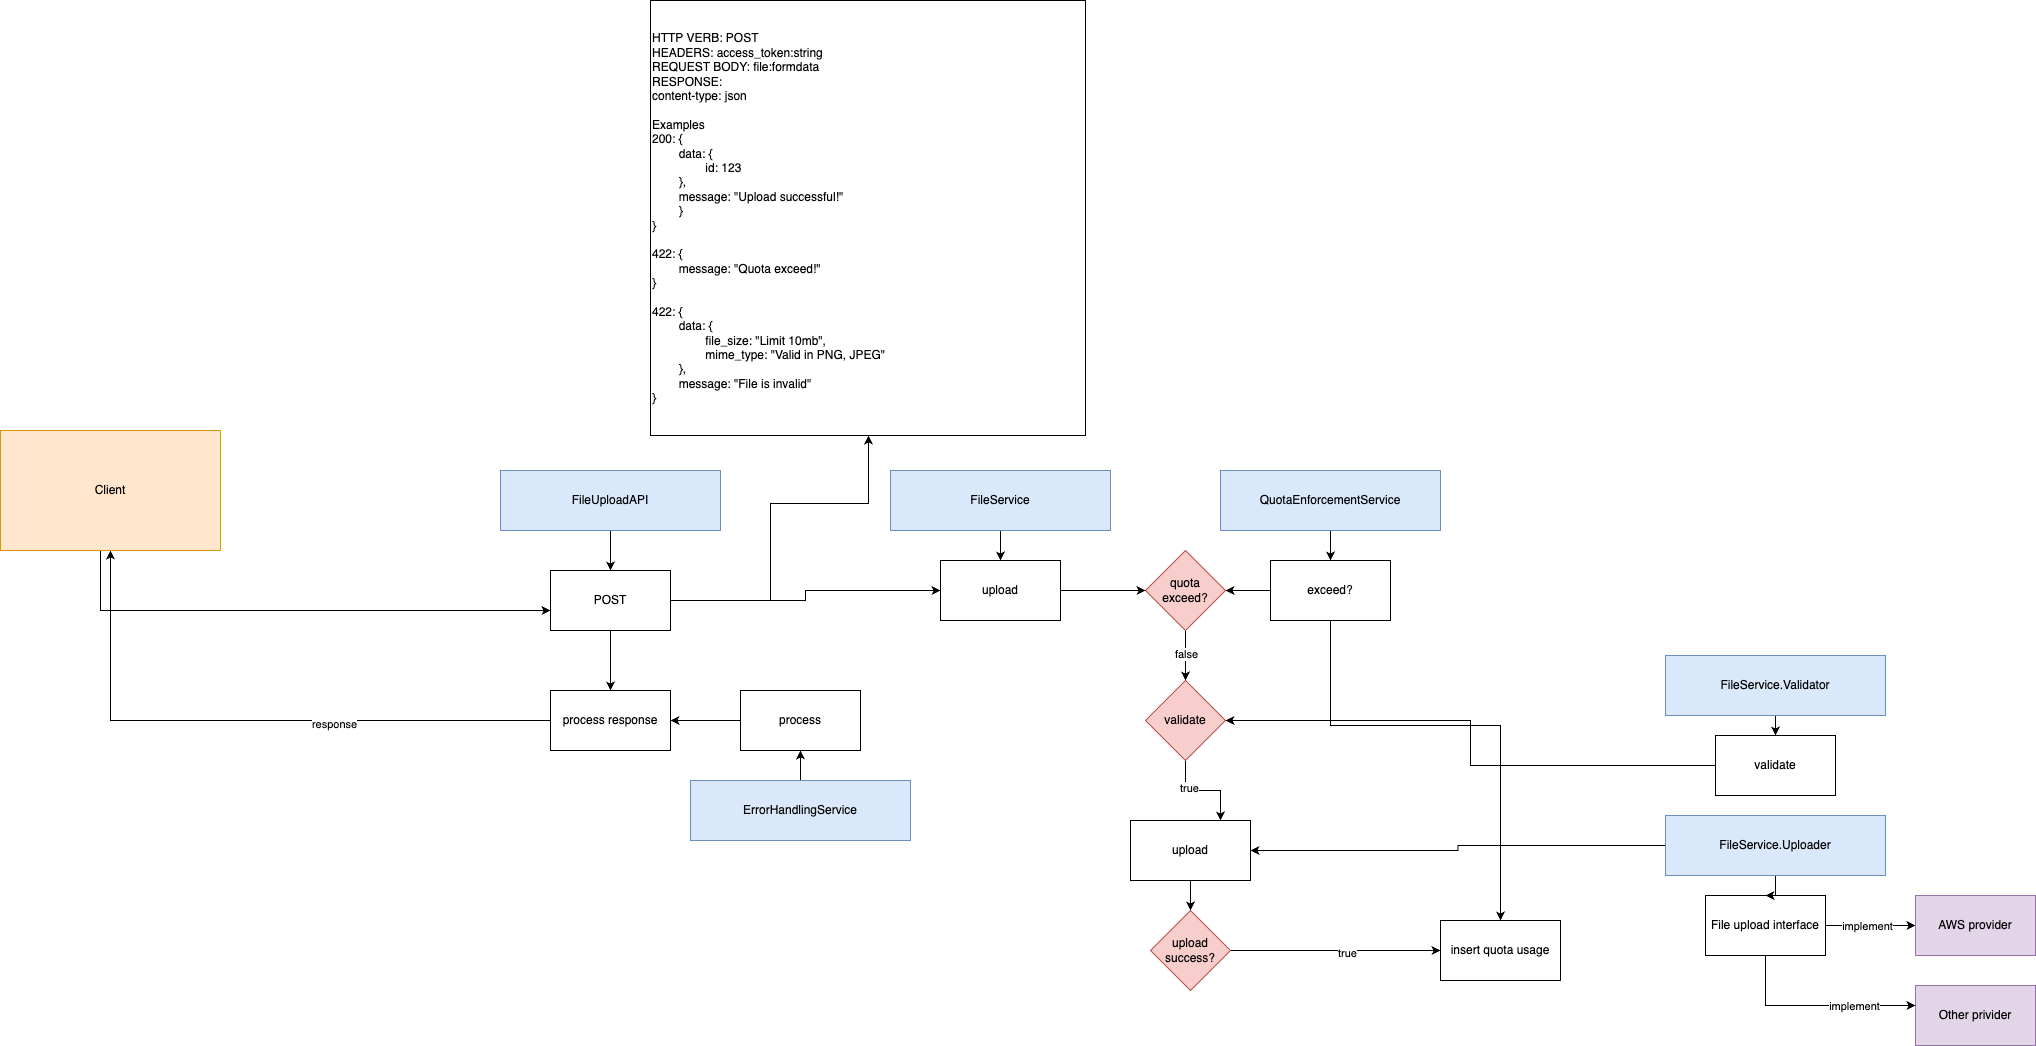

The diagram above was exported from draw.io. Its source (the exported page's mxGraphModel, read from the mxfile embedded in the PNG):
<mxGraphModel dx="1804" dy="1544" grid="1" gridSize="10" guides="1" tooltips="1" connect="1" arrows="1" fold="1" page="1" pageScale="1" pageWidth="850" pageHeight="1100" math="0" shadow="0">
  <root>
    <mxCell id="0" />
    <mxCell id="1" parent="0" />
    <mxCell id="i0pxzsC51Y6t_o8DtIQw-10" value="" style="edgeStyle=orthogonalEdgeStyle;rounded=0;orthogonalLoop=1;jettySize=auto;html=1;" edge="1" parent="1" source="i0pxzsC51Y6t_o8DtIQw-1" target="i0pxzsC51Y6t_o8DtIQw-40">
      <mxGeometry relative="1" as="geometry" />
    </mxCell>
    <mxCell id="i0pxzsC51Y6t_o8DtIQw-1" value="FileService" style="rounded=0;whiteSpace=wrap;html=1;fillColor=#dae8fc;strokeColor=#6c8ebf;" vertex="1" parent="1">
      <mxGeometry x="130" y="60" width="220" height="60" as="geometry" />
    </mxCell>
    <mxCell id="i0pxzsC51Y6t_o8DtIQw-5" value="" style="edgeStyle=orthogonalEdgeStyle;rounded=0;orthogonalLoop=1;jettySize=auto;html=1;" edge="1" parent="1" source="i0pxzsC51Y6t_o8DtIQw-2" target="i0pxzsC51Y6t_o8DtIQw-4">
      <mxGeometry relative="1" as="geometry" />
    </mxCell>
    <mxCell id="i0pxzsC51Y6t_o8DtIQw-14" value="implement" style="edgeLabel;html=1;align=center;verticalAlign=middle;resizable=0;points=[];" vertex="1" connectable="0" parent="i0pxzsC51Y6t_o8DtIQw-5">
      <mxGeometry x="-0.08" relative="1" as="geometry">
        <mxPoint as="offset" />
      </mxGeometry>
    </mxCell>
    <mxCell id="i0pxzsC51Y6t_o8DtIQw-2" value="File upload interface" style="whiteSpace=wrap;html=1;rounded=0;" vertex="1" parent="1">
      <mxGeometry x="945" y="485" width="120" height="60" as="geometry" />
    </mxCell>
    <mxCell id="i0pxzsC51Y6t_o8DtIQw-4" value="AWS provider" style="rounded=0;whiteSpace=wrap;html=1;fillColor=#e1d5e7;strokeColor=#9673a6;" vertex="1" parent="1">
      <mxGeometry x="1155" y="485" width="120" height="60" as="geometry" />
    </mxCell>
    <mxCell id="i0pxzsC51Y6t_o8DtIQw-58" style="edgeStyle=orthogonalEdgeStyle;rounded=0;orthogonalLoop=1;jettySize=auto;html=1;endArrow=classic;endFill=1;" edge="1" parent="1" source="i0pxzsC51Y6t_o8DtIQw-9" target="i0pxzsC51Y6t_o8DtIQw-57">
      <mxGeometry relative="1" as="geometry" />
    </mxCell>
    <mxCell id="i0pxzsC51Y6t_o8DtIQw-9" value="upload" style="whiteSpace=wrap;html=1;rounded=0;" vertex="1" parent="1">
      <mxGeometry x="370" y="410" width="120" height="60" as="geometry" />
    </mxCell>
    <mxCell id="i0pxzsC51Y6t_o8DtIQw-11" value="Other privider" style="rounded=0;whiteSpace=wrap;html=1;fillColor=#e1d5e7;strokeColor=#9673a6;" vertex="1" parent="1">
      <mxGeometry x="1155" y="575" width="120" height="60" as="geometry" />
    </mxCell>
    <mxCell id="i0pxzsC51Y6t_o8DtIQw-12" value="" style="edgeStyle=orthogonalEdgeStyle;rounded=0;orthogonalLoop=1;jettySize=auto;html=1;" edge="1" parent="1" source="i0pxzsC51Y6t_o8DtIQw-2" target="i0pxzsC51Y6t_o8DtIQw-11">
      <mxGeometry relative="1" as="geometry">
        <mxPoint x="955" y="505" as="sourcePoint" />
        <mxPoint x="1015" y="505" as="targetPoint" />
        <Array as="points">
          <mxPoint x="1005" y="595" />
        </Array>
      </mxGeometry>
    </mxCell>
    <mxCell id="i0pxzsC51Y6t_o8DtIQw-15" value="implement" style="edgeLabel;html=1;align=center;verticalAlign=middle;resizable=0;points=[];" vertex="1" connectable="0" parent="i0pxzsC51Y6t_o8DtIQw-12">
      <mxGeometry x="0.3826" relative="1" as="geometry">
        <mxPoint as="offset" />
      </mxGeometry>
    </mxCell>
    <mxCell id="i0pxzsC51Y6t_o8DtIQw-24" style="edgeStyle=orthogonalEdgeStyle;rounded=0;orthogonalLoop=1;jettySize=auto;html=1;endArrow=classic;endFill=1;" edge="1" parent="1" source="i0pxzsC51Y6t_o8DtIQw-16" target="i0pxzsC51Y6t_o8DtIQw-23">
      <mxGeometry relative="1" as="geometry" />
    </mxCell>
    <mxCell id="i0pxzsC51Y6t_o8DtIQw-16" value="FileService.Validator" style="rounded=0;whiteSpace=wrap;html=1;fillColor=#dae8fc;strokeColor=#6c8ebf;" vertex="1" parent="1">
      <mxGeometry x="905" y="245" width="220" height="60" as="geometry" />
    </mxCell>
    <mxCell id="i0pxzsC51Y6t_o8DtIQw-20" style="edgeStyle=orthogonalEdgeStyle;rounded=0;orthogonalLoop=1;jettySize=auto;html=1;entryX=0.75;entryY=0;entryDx=0;entryDy=0;endArrow=classic;endFill=1;" edge="1" parent="1" source="i0pxzsC51Y6t_o8DtIQw-18" target="i0pxzsC51Y6t_o8DtIQw-9">
      <mxGeometry relative="1" as="geometry" />
    </mxCell>
    <mxCell id="i0pxzsC51Y6t_o8DtIQw-21" value="true" style="edgeLabel;html=1;align=center;verticalAlign=middle;resizable=0;points=[];" vertex="1" connectable="0" parent="i0pxzsC51Y6t_o8DtIQw-20">
      <mxGeometry x="-0.2966" y="3" relative="1" as="geometry">
        <mxPoint as="offset" />
      </mxGeometry>
    </mxCell>
    <mxCell id="i0pxzsC51Y6t_o8DtIQw-18" value="validate" style="rhombus;whiteSpace=wrap;html=1;fillColor=#f8cecc;strokeColor=#b85450;" vertex="1" parent="1">
      <mxGeometry x="385" y="270" width="80" height="80" as="geometry" />
    </mxCell>
    <mxCell id="i0pxzsC51Y6t_o8DtIQw-25" style="edgeStyle=orthogonalEdgeStyle;rounded=0;orthogonalLoop=1;jettySize=auto;html=1;endArrow=classic;endFill=1;" edge="1" parent="1" source="i0pxzsC51Y6t_o8DtIQw-23" target="i0pxzsC51Y6t_o8DtIQw-18">
      <mxGeometry relative="1" as="geometry" />
    </mxCell>
    <mxCell id="i0pxzsC51Y6t_o8DtIQw-23" value="validate" style="whiteSpace=wrap;html=1;rounded=0;" vertex="1" parent="1">
      <mxGeometry x="955" y="325" width="120" height="60" as="geometry" />
    </mxCell>
    <mxCell id="i0pxzsC51Y6t_o8DtIQw-28" style="edgeStyle=orthogonalEdgeStyle;rounded=0;orthogonalLoop=1;jettySize=auto;html=1;endArrow=classic;endFill=1;" edge="1" parent="1" source="i0pxzsC51Y6t_o8DtIQw-26" target="i0pxzsC51Y6t_o8DtIQw-27">
      <mxGeometry relative="1" as="geometry" />
    </mxCell>
    <mxCell id="i0pxzsC51Y6t_o8DtIQw-60" style="edgeStyle=orthogonalEdgeStyle;rounded=0;orthogonalLoop=1;jettySize=auto;html=1;endArrow=classic;endFill=1;" edge="1" parent="1" source="i0pxzsC51Y6t_o8DtIQw-26" target="i0pxzsC51Y6t_o8DtIQw-59">
      <mxGeometry relative="1" as="geometry" />
    </mxCell>
    <mxCell id="i0pxzsC51Y6t_o8DtIQw-26" value="QuotaEnforcementService" style="rounded=0;whiteSpace=wrap;html=1;fillColor=#dae8fc;strokeColor=#6c8ebf;" vertex="1" parent="1">
      <mxGeometry x="460" y="60" width="220" height="60" as="geometry" />
    </mxCell>
    <mxCell id="i0pxzsC51Y6t_o8DtIQw-42" style="edgeStyle=orthogonalEdgeStyle;rounded=0;orthogonalLoop=1;jettySize=auto;html=1;endArrow=classic;endFill=1;" edge="1" parent="1" source="i0pxzsC51Y6t_o8DtIQw-27" target="i0pxzsC51Y6t_o8DtIQw-29">
      <mxGeometry relative="1" as="geometry" />
    </mxCell>
    <mxCell id="i0pxzsC51Y6t_o8DtIQw-27" value="exceed?" style="whiteSpace=wrap;html=1;rounded=0;" vertex="1" parent="1">
      <mxGeometry x="510" y="150" width="120" height="60" as="geometry" />
    </mxCell>
    <mxCell id="i0pxzsC51Y6t_o8DtIQw-30" style="edgeStyle=orthogonalEdgeStyle;rounded=0;orthogonalLoop=1;jettySize=auto;html=1;endArrow=classic;endFill=1;" edge="1" parent="1" source="i0pxzsC51Y6t_o8DtIQw-29" target="i0pxzsC51Y6t_o8DtIQw-18">
      <mxGeometry relative="1" as="geometry" />
    </mxCell>
    <mxCell id="i0pxzsC51Y6t_o8DtIQw-31" value="false" style="edgeLabel;html=1;align=center;verticalAlign=middle;resizable=0;points=[];" vertex="1" connectable="0" parent="i0pxzsC51Y6t_o8DtIQw-30">
      <mxGeometry x="-0.1" relative="1" as="geometry">
        <mxPoint as="offset" />
      </mxGeometry>
    </mxCell>
    <mxCell id="i0pxzsC51Y6t_o8DtIQw-29" value="quota exceed?" style="rhombus;whiteSpace=wrap;html=1;fillColor=#f8cecc;strokeColor=#b85450;" vertex="1" parent="1">
      <mxGeometry x="385" y="140" width="80" height="80" as="geometry" />
    </mxCell>
    <mxCell id="i0pxzsC51Y6t_o8DtIQw-36" style="edgeStyle=orthogonalEdgeStyle;rounded=0;orthogonalLoop=1;jettySize=auto;html=1;endArrow=classic;endFill=1;" edge="1" parent="1" source="i0pxzsC51Y6t_o8DtIQw-34" target="i0pxzsC51Y6t_o8DtIQw-35">
      <mxGeometry relative="1" as="geometry" />
    </mxCell>
    <mxCell id="i0pxzsC51Y6t_o8DtIQw-34" value="ErrorHandlingService" style="rounded=0;whiteSpace=wrap;html=1;fillColor=#dae8fc;strokeColor=#6c8ebf;" vertex="1" parent="1">
      <mxGeometry x="-70" y="370" width="220" height="60" as="geometry" />
    </mxCell>
    <mxCell id="i0pxzsC51Y6t_o8DtIQw-51" style="edgeStyle=orthogonalEdgeStyle;rounded=0;orthogonalLoop=1;jettySize=auto;html=1;entryX=1;entryY=0.5;entryDx=0;entryDy=0;endArrow=classic;endFill=1;" edge="1" parent="1" source="i0pxzsC51Y6t_o8DtIQw-35" target="i0pxzsC51Y6t_o8DtIQw-49">
      <mxGeometry relative="1" as="geometry">
        <Array as="points">
          <mxPoint x="-70" y="310" />
          <mxPoint x="-70" y="310" />
        </Array>
      </mxGeometry>
    </mxCell>
    <mxCell id="i0pxzsC51Y6t_o8DtIQw-35" value="process" style="whiteSpace=wrap;html=1;rounded=0;" vertex="1" parent="1">
      <mxGeometry x="-20" y="280" width="120" height="60" as="geometry" />
    </mxCell>
    <mxCell id="i0pxzsC51Y6t_o8DtIQw-39" style="edgeStyle=orthogonalEdgeStyle;rounded=0;orthogonalLoop=1;jettySize=auto;html=1;endArrow=classic;endFill=1;" edge="1" parent="1" source="i0pxzsC51Y6t_o8DtIQw-37" target="i0pxzsC51Y6t_o8DtIQw-38">
      <mxGeometry relative="1" as="geometry" />
    </mxCell>
    <mxCell id="i0pxzsC51Y6t_o8DtIQw-37" value="FileUploadAPI" style="rounded=0;whiteSpace=wrap;html=1;fillColor=#dae8fc;strokeColor=#6c8ebf;" vertex="1" parent="1">
      <mxGeometry x="-260" y="60" width="220" height="60" as="geometry" />
    </mxCell>
    <mxCell id="i0pxzsC51Y6t_o8DtIQw-46" style="edgeStyle=orthogonalEdgeStyle;rounded=0;orthogonalLoop=1;jettySize=auto;html=1;endArrow=classic;endFill=1;" edge="1" parent="1" source="i0pxzsC51Y6t_o8DtIQw-38" target="i0pxzsC51Y6t_o8DtIQw-47">
      <mxGeometry relative="1" as="geometry">
        <mxPoint x="-470" y="190" as="targetPoint" />
        <Array as="points">
          <mxPoint x="10" y="190" />
          <mxPoint x="10" y="93" />
          <mxPoint x="108" y="93" />
        </Array>
      </mxGeometry>
    </mxCell>
    <mxCell id="i0pxzsC51Y6t_o8DtIQw-48" style="edgeStyle=orthogonalEdgeStyle;rounded=0;orthogonalLoop=1;jettySize=auto;html=1;endArrow=classic;endFill=1;" edge="1" parent="1" source="i0pxzsC51Y6t_o8DtIQw-38" target="i0pxzsC51Y6t_o8DtIQw-40">
      <mxGeometry relative="1" as="geometry" />
    </mxCell>
    <mxCell id="i0pxzsC51Y6t_o8DtIQw-50" style="edgeStyle=orthogonalEdgeStyle;rounded=0;orthogonalLoop=1;jettySize=auto;html=1;endArrow=classic;endFill=1;" edge="1" parent="1" source="i0pxzsC51Y6t_o8DtIQw-38" target="i0pxzsC51Y6t_o8DtIQw-49">
      <mxGeometry relative="1" as="geometry" />
    </mxCell>
    <mxCell id="i0pxzsC51Y6t_o8DtIQw-38" value="POST" style="whiteSpace=wrap;html=1;rounded=0;" vertex="1" parent="1">
      <mxGeometry x="-210" y="160" width="120" height="60" as="geometry" />
    </mxCell>
    <mxCell id="i0pxzsC51Y6t_o8DtIQw-41" style="edgeStyle=orthogonalEdgeStyle;rounded=0;orthogonalLoop=1;jettySize=auto;html=1;endArrow=classic;endFill=1;" edge="1" parent="1" source="i0pxzsC51Y6t_o8DtIQw-40" target="i0pxzsC51Y6t_o8DtIQw-29">
      <mxGeometry relative="1" as="geometry" />
    </mxCell>
    <mxCell id="i0pxzsC51Y6t_o8DtIQw-40" value="upload" style="whiteSpace=wrap;html=1;rounded=0;" vertex="1" parent="1">
      <mxGeometry x="180" y="150" width="120" height="60" as="geometry" />
    </mxCell>
    <mxCell id="i0pxzsC51Y6t_o8DtIQw-44" style="edgeStyle=orthogonalEdgeStyle;rounded=0;orthogonalLoop=1;jettySize=auto;html=1;endArrow=classic;endFill=1;" edge="1" parent="1" source="i0pxzsC51Y6t_o8DtIQw-43" target="i0pxzsC51Y6t_o8DtIQw-9">
      <mxGeometry relative="1" as="geometry" />
    </mxCell>
    <mxCell id="i0pxzsC51Y6t_o8DtIQw-45" style="edgeStyle=orthogonalEdgeStyle;rounded=0;orthogonalLoop=1;jettySize=auto;html=1;endArrow=classic;endFill=1;" edge="1" parent="1" source="i0pxzsC51Y6t_o8DtIQw-43" target="i0pxzsC51Y6t_o8DtIQw-2">
      <mxGeometry relative="1" as="geometry" />
    </mxCell>
    <mxCell id="i0pxzsC51Y6t_o8DtIQw-43" value="FileService.Uploader" style="rounded=0;whiteSpace=wrap;html=1;fillColor=#dae8fc;strokeColor=#6c8ebf;" vertex="1" parent="1">
      <mxGeometry x="905" y="405" width="220" height="60" as="geometry" />
    </mxCell>
    <mxCell id="i0pxzsC51Y6t_o8DtIQw-47" value="HTTP VERB: POST&lt;br&gt;HEADERS:&amp;nbsp;access_token:string&lt;br&gt;REQUEST BODY: file:formdata&lt;br&gt;RESPONSE:&amp;nbsp;&lt;br&gt;content-type: json&lt;br&gt;&lt;br&gt;Examples&lt;br&gt;200: {&lt;br&gt;&lt;span style=&quot;&quot;&gt;&#09;&lt;/span&gt;&lt;span style=&quot;white-space: pre;&quot;&gt;&#09;&lt;/span&gt;data: {&lt;br&gt;&lt;span style=&quot;&quot;&gt;&#09;&lt;/span&gt;&lt;span style=&quot;&quot;&gt;&#09;&lt;/span&gt;&lt;span style=&quot;white-space: pre;&quot;&gt;&#09;&lt;/span&gt;&lt;span style=&quot;white-space: pre;&quot;&gt;&#09;&lt;/span&gt;id: 123&lt;br&gt;&lt;span style=&quot;&quot;&gt;&#09;&lt;/span&gt;&lt;span style=&quot;white-space: pre;&quot;&gt;&#09;&lt;/span&gt;},&lt;br&gt;&lt;span style=&quot;&quot;&gt;&#09;&lt;/span&gt;&lt;span style=&quot;white-space: pre;&quot;&gt;&#09;&lt;/span&gt;message: &quot;Upload successful!&quot;&lt;br&gt;&lt;span style=&quot;&quot;&gt;&#09;&lt;/span&gt;&lt;span style=&quot;white-space: pre;&quot;&gt;&#09;&lt;/span&gt;}&lt;br&gt;}&lt;br&gt;&lt;br&gt;422: {&lt;br style=&quot;border-color: var(--border-color);&quot;&gt;&lt;span style=&quot;&quot;&gt;&#09;&lt;/span&gt;&lt;span style=&quot;white-space: pre;&quot;&gt;&#09;&lt;/span&gt;message: &quot;Quota exceed!&quot;&lt;br style=&quot;border-color: var(--border-color);&quot;&gt;}&lt;br&gt;&lt;br&gt;422: {&lt;br&gt;&lt;span style=&quot;white-space: pre;&quot;&gt;&#09;&lt;/span&gt;data: {&lt;br&gt;&lt;span style=&quot;white-space: pre;&quot;&gt;&#09;&lt;/span&gt;&lt;span style=&quot;white-space: pre;&quot;&gt;&#09;&lt;/span&gt;file_size: &quot;Limit 10mb&quot;,&lt;br&gt;&lt;span style=&quot;white-space: pre;&quot;&gt;&#09;&lt;/span&gt;&lt;span style=&quot;white-space: pre;&quot;&gt;&#09;&lt;/span&gt;mime_type: &quot;Valid in PNG, JPEG&quot;&lt;br&gt;&lt;span style=&quot;white-space: pre;&quot;&gt;&#09;&lt;/span&gt;},&lt;br style=&quot;border-color: var(--border-color);&quot;&gt;&#09;&lt;span style=&quot;white-space: pre;&quot;&gt;&#09;&lt;/span&gt;message: &quot;File is invalid&quot;&lt;br style=&quot;border-color: var(--border-color);&quot;&gt;}" style="whiteSpace=wrap;html=1;aspect=fixed;align=left;" vertex="1" parent="1">
      <mxGeometry x="-110" y="-410" width="435" height="435" as="geometry" />
    </mxCell>
    <mxCell id="i0pxzsC51Y6t_o8DtIQw-55" style="edgeStyle=orthogonalEdgeStyle;rounded=0;orthogonalLoop=1;jettySize=auto;html=1;endArrow=classic;endFill=1;" edge="1" parent="1" source="i0pxzsC51Y6t_o8DtIQw-49" target="i0pxzsC51Y6t_o8DtIQw-53">
      <mxGeometry relative="1" as="geometry" />
    </mxCell>
    <mxCell id="i0pxzsC51Y6t_o8DtIQw-56" value="response" style="edgeLabel;html=1;align=center;verticalAlign=middle;resizable=0;points=[];" vertex="1" connectable="0" parent="i0pxzsC51Y6t_o8DtIQw-55">
      <mxGeometry x="-0.2885" y="3" relative="1" as="geometry">
        <mxPoint as="offset" />
      </mxGeometry>
    </mxCell>
    <mxCell id="i0pxzsC51Y6t_o8DtIQw-49" value="process response" style="whiteSpace=wrap;html=1;rounded=0;" vertex="1" parent="1">
      <mxGeometry x="-210" y="280" width="120" height="60" as="geometry" />
    </mxCell>
    <mxCell id="i0pxzsC51Y6t_o8DtIQw-54" style="edgeStyle=orthogonalEdgeStyle;rounded=0;orthogonalLoop=1;jettySize=auto;html=1;endArrow=classic;endFill=1;" edge="1" parent="1" source="i0pxzsC51Y6t_o8DtIQw-53" target="i0pxzsC51Y6t_o8DtIQw-38">
      <mxGeometry relative="1" as="geometry">
        <Array as="points">
          <mxPoint x="-660" y="200" />
        </Array>
      </mxGeometry>
    </mxCell>
    <mxCell id="i0pxzsC51Y6t_o8DtIQw-53" value="Client" style="rounded=0;whiteSpace=wrap;html=1;fillColor=#ffe6cc;strokeColor=#d79b00;" vertex="1" parent="1">
      <mxGeometry x="-760" y="20" width="220" height="120" as="geometry" />
    </mxCell>
    <mxCell id="i0pxzsC51Y6t_o8DtIQw-61" style="edgeStyle=orthogonalEdgeStyle;rounded=0;orthogonalLoop=1;jettySize=auto;html=1;endArrow=classic;endFill=1;" edge="1" parent="1" source="i0pxzsC51Y6t_o8DtIQw-57" target="i0pxzsC51Y6t_o8DtIQw-59">
      <mxGeometry relative="1" as="geometry" />
    </mxCell>
    <mxCell id="i0pxzsC51Y6t_o8DtIQw-62" value="true" style="edgeLabel;html=1;align=center;verticalAlign=middle;resizable=0;points=[];" vertex="1" connectable="0" parent="i0pxzsC51Y6t_o8DtIQw-61">
      <mxGeometry x="0.1048" y="-1" relative="1" as="geometry">
        <mxPoint y="1" as="offset" />
      </mxGeometry>
    </mxCell>
    <mxCell id="i0pxzsC51Y6t_o8DtIQw-57" value="upload success?" style="rhombus;whiteSpace=wrap;html=1;fillColor=#f8cecc;strokeColor=#b85450;" vertex="1" parent="1">
      <mxGeometry x="390" y="500" width="80" height="80" as="geometry" />
    </mxCell>
    <mxCell id="i0pxzsC51Y6t_o8DtIQw-59" value="insert quota usage" style="whiteSpace=wrap;html=1;rounded=0;" vertex="1" parent="1">
      <mxGeometry x="680" y="510" width="120" height="60" as="geometry" />
    </mxCell>
  </root>
</mxGraphModel>